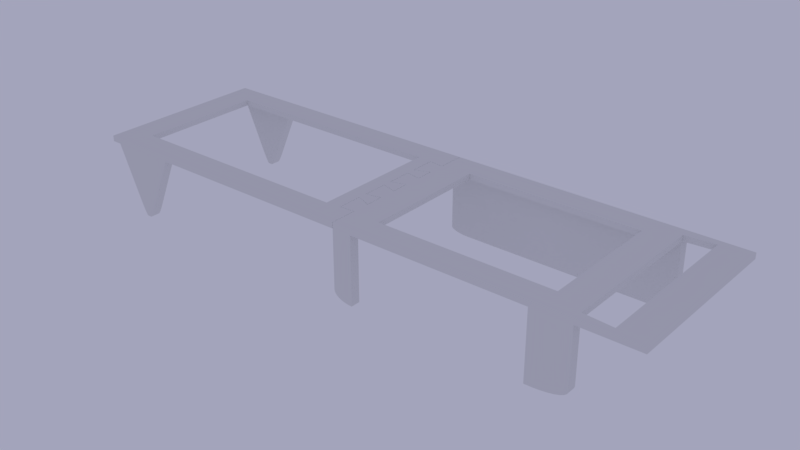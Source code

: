 # Source: ubxlib_stand_narrow.blend  (saved by Blender 2.79.0; exported with 4.5.12 LTS)
import bpy
from mathutils import Matrix  # noqa: F401  (used for matrix-valued properties, if any)

bpy.ops.wm.read_factory_settings(use_empty=True)
scene = bpy.context.scene
scene.name = 'Scene'

# ---- collections
col_collection_1 = bpy.data.collections.new('Collection 1'); scene.collection.children.link(col_collection_1)

# ---- world
world_world = bpy.data.worlds.new('World'); scene.world = world_world
world_world.color = (0.3686, 0.3726, 0.4969)
world_world.use_sun_shadow = False
world_world.sun_shadow_jitter_overblur = 0.0
world_world.cycles.sampling_method = 'MANUAL'

# ---- meshes
me_plane_002 = bpy.data.meshes.new('Plane.002')
me_plane_002.from_pydata([(-0.1007, 0.4333, 0.0), (-0.1007, -0.4333, 0.0), (-0.9007, 0.4333, 0.0), (-0.9007, -0.4333, 0.0), (-0.734, 0.6, 0.0), (-1.001, 0.6, 0.0), (-0.9673, 0.6, 0.0), (-1.001, -0.6, 0.0), (-0.734, -0.6, 0.0), (-0.9673, -0.6, 0.0), (-0.734, 0.5333, 0.0), (-0.734, -0.5333, 0.0), (-1.001, 0.5333, 0.0), (-1.001, -0.5333, 0.0), (-0.9673, 0.5333, 0.0), (-0.9673, -0.5333, 0.0), (-0.1007, 0.4333, 3.0), (-0.1007, -0.4333, 3.0), (-0.9007, 0.4333, 3.0), (-0.9007, -0.4333, 3.0), (-1.001, 0.6, 3.0), (-1.001, -0.6, 3.0), (-1.001, 0.5333, 3.0), (-1.001, -0.5333, 3.0), (-0.8167, -0.5333, -28.0), (-0.8427, -0.5333, -35.0), (-0.8199, -0.5333, -29.1), (-0.8233, -0.5333, -30.16), (-0.8266, -0.5333, -31.18), (-0.8298, -0.5333, -32.11), (-0.8328, -0.5333, -32.95), (-0.8356, -0.5333, -33.66), (-0.838, -0.5333, -34.24), (-0.84, -0.5333, -34.66), (-0.8416, -0.5333, -34.91), (-0.8427, 0.5333, -35.0), (-0.8167, 0.5333, -28.0), (-0.8416, 0.5333, -34.91), (-0.84, 0.5333, -34.66), (-0.838, 0.5333, -34.24), (-0.8356, 0.5333, -33.66), (-0.8328, 0.5333, -32.95), (-0.8298, 0.5333, -32.11), (-0.8266, 0.5333, -31.18), (-0.8233, 0.5333, -30.16), (-0.8199, 0.5333, -29.1), (-0.8167, 0.6, -28.0), (-0.8427, 0.6, -35.0), (-0.8199, 0.6, -29.1), (-0.8233, 0.6, -30.16), (-0.8266, 0.6, -31.18), (-0.8298, 0.6, -32.11), (-0.8328, 0.6, -32.95), (-0.8356, 0.6, -33.66), (-0.838, 0.6, -34.24), (-0.84, 0.6, -34.66), (-0.8416, 0.6, -34.91), (-0.8427, -0.6, -35.0), (-0.8167, -0.6, -28.0), (-0.8416, -0.6, -34.91), (-0.84, -0.6, -34.66), (-0.838, -0.6, -34.24), (-0.8356, -0.6, -33.66), (-0.8328, -0.6, -32.95), (-0.8298, -0.6, -32.11), (-0.8266, -0.6, -31.18), (-0.8233, -0.6, -30.16), (-0.8199, -0.6, -29.1), (-0.8847, -0.6, -28.0), (-0.8587, -0.6, -35.0), (-0.8814, -0.6, -29.1), (-0.878, -0.6, -30.16), (-0.8747, -0.6, -31.18), (-0.8715, -0.6, -32.11), (-0.8685, -0.6, -32.95), (-0.8657, -0.6, -33.66), (-0.8633, -0.6, -34.24), (-0.8613, -0.6, -34.66), (-0.8597, -0.6, -34.91), (-0.8587, 0.6, -35.0), (-0.8847, 0.6, -28.0), (-0.8597, 0.6, -34.91), (-0.8613, 0.6, -34.66), (-0.8633, 0.6, -34.24), (-0.8657, 0.6, -33.66), (-0.8685, 0.6, -32.95), (-0.8715, 0.6, -32.11), (-0.8747, 0.6, -31.18), (-0.878, 0.6, -30.16), (-0.8814, 0.6, -29.1), (-0.8847, 0.5333, -28.0), (-0.8587, 0.5333, -35.0), (-0.8814, 0.5333, -29.1), (-0.878, 0.5333, -30.16), (-0.8747, 0.5333, -31.18), (-0.8715, 0.5333, -32.11), (-0.8685, 0.5333, -32.95), (-0.8657, 0.5333, -33.66), (-0.8633, 0.5333, -34.24), (-0.8613, 0.5333, -34.66), (-0.8597, 0.5333, -34.91), (-0.8587, -0.5333, -35.0), (-0.8847, -0.5333, -28.0), (-0.8597, -0.5333, -34.91), (-0.8613, -0.5333, -34.66), (-0.8633, -0.5333, -34.24), (-0.8657, -0.5333, -33.66), (-0.8685, -0.5333, -32.95), (-0.8715, -0.5333, -32.11), (-0.8747, -0.5333, -31.18), (-0.878, -0.5333, -30.16), (-0.8814, -0.5333, -29.1), (-0.0006735, -0.6, 0.0), (-0.0006735, -0.6, 3.0), (-0.0006735, 0.6, 0.0), (-0.0006735, 0.6, 3.0), (-0.0006735, 0.4148, 0.0), (-0.0006735, 0.2963, 0.0), (-0.0006735, 0.1778, 0.0), (-0.0006735, -0.05926, 0.0), (-0.0006735, -0.1778, 0.0), (-0.0006735, -0.2963, 0.0), (-0.0006735, -0.4148, 0.0), (-0.05067, 0.4833, 0.0), (-0.05067, -0.4833, 0.0), (-0.05067, 0.4265, 0.0), (-0.05067, 0.2559, 0.0), (-0.05067, 0.199, 0.0), (-0.05067, -0.02843, 0.0), (-0.05067, -0.199, 0.0), (-0.05067, -0.2559, 0.0), (-0.05067, -0.4265, 0.0), (-0.0006735, 0.2963, 3.0), (-0.0006735, 0.1778, 3.0), (-0.0006735, -0.05926, 3.0), (-0.0006735, -0.1778, 3.0), (-0.0006735, -0.2963, 3.0), (-0.0006735, -0.4148, 3.0), (-0.05067, 0.4265, 3.0), (-0.05067, 0.2559, 3.0), (-0.05067, 0.199, 3.0), (-0.05067, 0.0271, 3.0), (-0.05067, -0.02843, 3.0), (-0.05067, -0.199, 3.0), (-0.05067, -0.2559, 3.0), (-0.05067, -0.4265, 3.0), (-0.0006735, 0.4333, 3.0), (-0.0006735, -0.4333, 3.0), (-0.0006735, 0.05793, 0.0), (-0.0006735, 0.05793, 3.0), (-0.05067, 0.0271, 0.0), (-0.0006735, -0.5333, 0.0), (-0.0006735, 0.5333, 0.0), (-0.0006735, 0.4148, 3.0)], [], [(11, 151, 112, 8), (14, 12, 5, 6), (9, 15, 102, 68), (4, 114, 152, 10), (69, 101, 25, 57), (7, 13, 15, 9), (35, 91, 79, 47), (58, 24, 11, 8), (90, 14, 6, 80), (4, 46, 48, 49, 50, 51, 52, 53, 54, 55, 56, 47, 79, 81, 82, 83, 84, 85, 86, 87, 88, 89, 80, 6), (10, 14, 90, 92, 93, 94, 95, 96, 97, 98, 99, 100, 91, 35, 37, 38, 39, 40, 41, 42, 43, 44, 45, 36), (10, 36, 46, 4), (8, 9, 68, 70, 71, 72, 73, 74, 75, 76, 77, 78, 69, 57, 59, 60, 61, 62, 63, 64, 65, 66, 67, 58), (3, 1, 124, 151, 11, 15, 13), (2, 3, 13, 12), (0, 2, 12, 14, 10, 152, 123), (13, 7, 21, 23), (5, 12, 22, 20), (12, 13, 23, 22), (0, 1, 17, 16), (3, 2, 18, 19), (2, 0, 16, 18), (1, 3, 19, 17), (23, 19, 18, 22), (35, 47, 56, 37), (37, 56, 55, 38), (38, 55, 54, 39), (39, 54, 53, 40), (40, 53, 52, 41), (41, 52, 51, 42), (42, 51, 50, 43), (43, 50, 49, 44), (44, 49, 48, 45), (45, 48, 46, 36), (90, 80, 89, 92), (92, 89, 88, 93), (93, 88, 87, 94), (94, 87, 86, 95), (95, 86, 85, 96), (96, 85, 84, 97), (97, 84, 83, 98), (98, 83, 82, 99), (99, 82, 81, 100), (100, 81, 79, 91), (101, 69, 78, 103), (103, 78, 77, 104), (104, 77, 76, 105), (105, 76, 75, 106), (106, 75, 74, 107), (107, 74, 73, 108), (108, 73, 72, 109), (109, 72, 71, 110), (110, 71, 70, 111), (111, 70, 68, 102), (24, 58, 67, 26), (26, 67, 66, 27), (27, 66, 65, 28), (28, 65, 64, 29), (29, 64, 63, 30), (30, 63, 62, 31), (31, 62, 61, 32), (32, 61, 60, 33), (33, 60, 59, 34), (34, 59, 57, 25), (11, 24, 26, 27, 28, 29, 30, 31, 32, 33, 34, 25, 101, 103, 104, 105, 106, 107, 108, 109, 110, 111, 102, 15), (117, 126, 139, 132), (121, 136, 144, 130), (120, 129, 143, 135), (119, 134, 142, 128), (118, 133, 140, 127), (138, 146, 16), (116, 125, 123, 152), (0, 123, 125), (124, 1, 131), (151, 124, 131, 122), (119, 148, 149, 134), (137, 145, 147), (145, 17, 147), (153, 146, 138), (132, 133, 118, 117), (149, 148, 150, 141), (120, 135, 136, 121), (116, 153, 138, 125), (114, 115, 146, 153, 116, 152), (127, 126, 117, 118), (140, 133, 132, 139), (125, 138, 139, 126), (150, 148, 119, 128), (141, 142, 134, 149), (144, 136, 135, 143), (144, 145, 131, 130), (122, 131, 145, 137), (151, 122, 137, 147, 113, 112), (130, 129, 120, 121), (129, 128, 142, 143), (140, 141, 150, 127), (1, 0, 125, 126, 127, 150, 128, 129, 130, 131), (17, 145, 144, 143, 142, 141, 140, 139, 138, 16), (5, 20, 115, 114, 4, 6), (20, 22, 18, 16, 146, 115), (21, 113, 147, 17, 19, 23), (7, 9, 8, 112, 113, 21)])
me_plane_002.use_remesh_preserve_volume = False
me_plane_002.use_remesh_preserve_attributes = False
me_plane_002.use_mirror_vertex_groups = False
me_plane_002.update()
me_plane = bpy.data.meshes.new('Plane')
me_plane.from_pydata([(0.8, 0.5333, 0.0), (0.8, -0.5333, 0.0), (-6.835e-06, 0.6, 0.0), (0.9, 0.5497, 0.0), (0.9, -0.5497, 0.0), (-6.835e-06, -0.6, 0.0), (1.0, -0.6, 0.0), (1.0, 0.6, 0.0), (0.8, -0.6, 0.0), (0.8, 0.6, 0.0), (0.09999, 0.4333, 0.0), (0.09999, -0.4333, 0.0), (-6.835e-06, 0.5333, 0.0), (0.7, 0.4333, 0.0), (-6.835e-06, -0.5333, 0.0), (0.7, -0.4333, 0.0), (0.8, 0.5333, 3.0), (0.9, 0.5497, 3.0), (0.9, -0.5497, 3.0), (1.0, -0.6, 3.0), (1.0, 0.6, 3.0), (0.09999, 0.4333, 3.0), (0.09999, -0.4333, 3.0), (0.8, -0.5333, 3.0), (0.7, 0.4333, 3.0), (0.7, -0.4333, 3.0), (0.8, 0.6, -32.2), (0.736, 0.6, -35.0), (0.7992, 0.6, -32.64), (0.7969, 0.6, -33.07), (0.793, 0.6, -33.47), (0.7878, 0.6, -33.85), (0.7812, 0.6, -34.18), (0.7736, 0.6, -34.47), (0.765, 0.6, -34.69), (0.7558, 0.6, -34.86), (0.746, 0.6, -34.97), (0.736, 0.5333, -35.0), (0.8, 0.5333, -32.2), (0.746, 0.5333, -34.97), (0.7558, 0.5333, -34.86), (0.765, 0.5333, -34.69), (0.7736, 0.5333, -34.47), (0.7812, 0.5333, -34.18), (0.7878, 0.5333, -33.85), (0.793, 0.5333, -33.47), (0.7969, 0.5333, -33.07), (0.7992, 0.5333, -32.64), (0.06399, 0.6, -35.0), (-6.835e-06, 0.6, -32.2), (0.05398, 0.6, -34.97), (0.04422, 0.6, -34.86), (0.03494, 0.6, -34.69), (0.02637, 0.6, -34.47), (0.01874, 0.6, -34.18), (0.01222, 0.6, -33.85), (0.006969, 0.6, -33.47), (0.003126, 0.6, -33.07), (0.0007811, 0.6, -32.64), (-6.835e-06, 0.5333, -32.2), (0.06399, 0.5333, -35.0), (0.0007811, 0.5333, -32.64), (0.003126, 0.5333, -33.07), (0.006969, 0.5333, -33.47), (0.01222, 0.5333, -33.85), (0.01874, 0.5333, -34.18), (0.02637, 0.5333, -34.47), (0.03494, 0.5333, -34.69), (0.04422, 0.5333, -34.86), (0.05398, 0.5333, -34.97), (-6.835e-06, 0.05975, 0.0), (-0.05001, 0.02843, 0.0), (-6.835e-06, 0.4132, 3.0), (-6.835e-06, 0.05975, 3.0), (-0.05001, -0.2572, 0.0), (-6.835e-06, -0.298, 0.0), (-6.835e-06, -0.298, 3.0), (-6.835e-06, 0.2984, 0.0), (-6.835e-06, 0.2984, 3.0), (-0.05001, 0.2572, 0.0), (-0.05001, 0.2572, 3.0), (-0.05001, -0.02976, 0.0), (-0.05001, -0.1977, 0.0), (-0.05001, -0.02976, 3.0), (-0.05001, -0.1977, 3.0), (-6.835e-06, -0.176, 0.0), (-6.835e-06, -0.176, 3.0), (-6.835e-06, -0.06121, 0.0), (-6.835e-06, -0.06121, 3.0), (-6.835e-06, 0.1761, 0.0), (-0.05001, 0.1977, 0.0), (-6.835e-06, 0.1761, 3.0), (-0.05001, 0.1977, 3.0), (-6.835e-06, -0.4132, 0.0), (-6.833e-06, -0.6, 3.0), (-6.825e-06, 0.6, 3.0), (-6.835e-06, 0.4132, 0.0), (-6.835e-06, -0.4148, 3.0), (-6.832e-06, 0.4333, 3.0), (-6.84e-06, -0.4333, 3.0), (-6.835e-06, -0.4132, 3.0), (-0.05001, -0.4251, 0.0), (-0.05001, -0.4251, 3.0), (-0.05001, 0.4251, 0.0), (-0.05001, 0.4251, 3.0), (-0.05001, 0.02843, 3.0), (-0.05001, -0.2572, 3.0), (0.6666, -0.5333, -35.0), (0.06668, -0.5333, -35.0), (0.6666, -0.6, -35.0), (0.06668, -0.6, -35.0), (0.6666, -0.5333, 0.0), (0.06668, -0.5333, 0.0), (0.6666, -0.6, 0.0), (0.06668, -0.6, 0.0), (0.06668, -0.5333, -35.0), (-6.835e-06, -0.5333, -30.0), (0.05367, -0.5333, -34.9), (0.04116, -0.5333, -34.62), (0.02963, -0.5333, -34.16), (0.01953, -0.5333, -33.54), (0.01123, -0.5333, -32.78), (0.00507, -0.5333, -31.91), (0.001275, -0.5333, -30.98), (-6.835e-06, -0.6, -30.0), (0.06668, -0.6, -35.0), (0.001275, -0.6, -30.98), (0.00507, -0.6, -31.91), (0.01123, -0.6, -32.78), (0.01953, -0.6, -33.54), (0.02963, -0.6, -34.16), (0.04116, -0.6, -34.62), (0.05367, -0.6, -34.9), (0.8, -0.5333, -30.0), (0.6666, -0.5333, -35.0), (0.7974, -0.5333, -30.98), (0.7898, -0.5333, -31.91), (0.7775, -0.5333, -32.78), (0.7609, -0.5333, -33.54), (0.7407, -0.5333, -34.16), (0.7177, -0.5333, -34.62), (0.6926, -0.5333, -34.9), (0.6666, -0.6, -35.0), (0.8, -0.6, -30.0), (0.6926, -0.6, -34.9), (0.7177, -0.6, -34.62), (0.7407, -0.6, -34.16), (0.7609, -0.6, -33.54), (0.7775, -0.6, -32.78), (0.7898, -0.6, -31.91), (0.7974, -0.6, -30.98)], [], [(2, 59, 12), (58, 49, 28), (114, 110, 108, 112), (47, 38, 61), (142, 109, 107, 134), (14, 112, 108, 115, 117, 118, 119, 120, 121, 122, 123, 116), (27, 60, 48), (1, 4, 8), (17, 0, 3), (10, 0, 13), (15, 14, 11), (11, 25, 15), (10, 22, 11), (16, 24, 25), (15, 24, 13), (23, 4, 1), (17, 19, 20), (15, 0, 1), (13, 21, 10), (38, 28, 26), (47, 29, 28), (46, 30, 29), (45, 31, 30), (44, 32, 31), (43, 33, 32), (42, 34, 33), (41, 35, 34), (40, 36, 35), (39, 27, 36), (60, 50, 48), (69, 51, 50), (68, 52, 51), (67, 53, 52), (66, 54, 53), (65, 55, 54), (64, 56, 55), (63, 57, 56), (62, 58, 57), (61, 49, 58), (0, 26, 9), (23, 16, 25), (4, 17, 3), (73, 71, 70), (12, 10, 96), (93, 11, 14), (70, 89, 10), (88, 22, 73), (101, 100, 102), (21, 98, 72), (22, 97, 99), (76, 74, 106), (80, 77, 78), (72, 103, 104), (82, 86, 84), (83, 87, 81), (92, 89, 90), (106, 101, 102), (83, 82, 84), (105, 90, 71), (104, 79, 80), (77, 103, 96), (78, 104, 80), (87, 82, 81), (90, 70, 71), (92, 73, 91), (88, 84, 86), (75, 101, 74), (102, 76, 106), (94, 99, 5), (73, 87, 88), (77, 91, 78), (86, 75, 76), (2, 49, 59), (49, 2, 9), (9, 26, 49), (26, 28, 49), (28, 29, 57), (29, 30, 57), (30, 31, 55), (31, 32, 55), (32, 33, 53), (33, 34, 53), (34, 35, 51), (35, 36, 51), (36, 27, 48), (48, 50, 36), (50, 51, 36), (51, 52, 34), (52, 53, 34), (53, 54, 32), (54, 55, 32), (55, 56, 30), (56, 57, 30), (57, 58, 28), (14, 116, 124, 5), (38, 0, 12), (12, 59, 38), (59, 61, 38), (61, 62, 46), (62, 63, 46), (63, 64, 44), (64, 65, 44), (65, 66, 42), (66, 67, 42), (67, 68, 40), (68, 69, 40), (69, 60, 37), (37, 39, 69), (39, 40, 69), (40, 41, 67), (41, 42, 67), (42, 43, 65), (43, 44, 65), (44, 45, 63), (45, 46, 63), (46, 47, 61), (114, 5, 124, 126, 127, 128, 129, 130, 131, 132, 125, 110), (27, 37, 60), (10, 12, 0), (15, 1, 111, 112, 14), (11, 22, 25), (7, 20, 19), (10, 21, 22), (15, 25, 24), (23, 18, 4), (17, 18, 19), (15, 13, 0), (13, 24, 21), (22, 99, 94), (95, 98, 21), (38, 47, 28), (47, 46, 29), (46, 45, 30), (45, 44, 31), (44, 43, 32), (43, 42, 33), (42, 41, 34), (41, 40, 35), (40, 39, 36), (39, 37, 27), (60, 69, 50), (69, 68, 51), (68, 67, 52), (67, 66, 53), (66, 65, 54), (65, 64, 55), (64, 63, 56), (63, 62, 57), (62, 61, 58), (61, 59, 49), (0, 38, 26), (4, 18, 17), (9, 3, 0), (73, 105, 71), (10, 11, 70), (11, 93, 75), (75, 85, 11), (11, 85, 87), (87, 70, 11), (77, 96, 10), (89, 77, 10), (100, 97, 22), (22, 21, 73), (100, 22, 76), (21, 72, 78), (21, 78, 91), (76, 22, 86), (86, 22, 88), (21, 91, 73), (101, 93, 100), (76, 75, 74), (80, 79, 77), (72, 96, 103), (82, 85, 86), (83, 88, 87), (92, 91, 89), (106, 74, 101), (83, 81, 82), (105, 92, 90), (104, 103, 79), (2, 12, 98), (12, 96, 98), (96, 72, 98), (98, 95, 2), (77, 79, 103), (78, 72, 104), (87, 85, 82), (90, 89, 70), (92, 105, 73), (88, 83, 84), (75, 93, 101), (102, 100, 76), (100, 93, 97), (93, 14, 99), (97, 93, 99), (14, 5, 99), (73, 70, 87), (77, 89, 91), (86, 85, 75), (0, 17, 16), (2, 95, 20, 7, 9), (23, 25, 22, 94, 19, 18), (5, 114, 113, 8, 6, 19, 94), (7, 19, 6), (9, 7, 6, 8, 4, 3), (16, 17, 20, 95, 21, 24), (1, 0, 16, 23), (109, 113, 111, 107), (1, 133, 135, 136, 137, 138, 139, 140, 141, 134, 107, 111), (8, 143, 133, 1), (8, 113, 109, 142, 144, 145, 146, 147, 148, 149, 150, 143), (114, 112, 111, 113), (124, 116, 123, 126), (126, 123, 122, 127), (127, 122, 121, 128), (128, 121, 120, 129), (129, 120, 119, 130), (130, 119, 118, 131), (131, 118, 117, 132), (132, 117, 115, 125), (133, 143, 150, 135), (135, 150, 149, 136), (136, 149, 148, 137), (137, 148, 147, 138), (138, 147, 146, 139), (139, 146, 145, 140), (140, 145, 144, 141), (141, 144, 142, 134), (125, 115, 108, 110)])
me_plane.use_remesh_preserve_volume = False
me_plane.use_remesh_preserve_attributes = False
me_plane.use_mirror_vertex_groups = False
me_plane.update()

# ---- objects
ob_extpartnarrow = bpy.data.objects.new('ExtPartNarrow', me_plane_002)
ob_pipartnarrow = bpy.data.objects.new('PiPartNarrow', me_plane)

# ---- transforms, parenting, visibility, modifiers, constraints
ob_extpartnarrow.location = (0.0, 0.0, 0.0)
ob_extpartnarrow.scale = (150.0, 75.0, 1.0)
ob_extpartnarrow.lineart.crease_threshold = 0.0
ob_pipartnarrow.location = (0.0, 0.0, 0.0)
ob_pipartnarrow.scale = (150.0, 75.0, 1.0)
ob_pipartnarrow.lineart.crease_threshold = 0.0

# ---- collection membership
col_collection_1.objects.link(ob_extpartnarrow)
col_collection_1.objects.link(ob_pipartnarrow)

# ---- scene / render settings (as saved in the file)
scene.frame_start = 1; scene.frame_end = 800; scene.frame_set(66)
scene.render.engine = 'BLENDER_EEVEE_NEXT'
scene.render.image_settings.file_format = 'FFMPEG'
scene.render.resolution_percentage = 50
scene.render.fps = 25
scene.render.dither_intensity = 0.0
scene.cycles.use_denoising = False
scene.cycles.samples = 128
scene.cycles.sampling_pattern = 'TABULATED_SOBOL'
scene.cycles.use_adaptive_sampling = False
scene.cycles.use_light_tree = False
scene.cycles.blur_glossy = 0.0
scene.cycles.sample_clamp_indirect = 0.0
scene.view_settings.view_transform = 'Standard'
bpy.context.view_layer.update()

# ---- added for rendering (the .blend has no active camera): camera
cam_auto = bpy.data.cameras.new('AutoCamera')
cam_auto.lens = 50.0
cam_auto.sensor_width = 36.0
cam_auto.clip_end = 5124.61
ob_auto_camera = bpy.data.objects.new('AutoCamera', cam_auto)
scene.collection.objects.link(ob_auto_camera)
ob_auto_camera.location = (291.952, -350.402, 217.602)
ob_auto_camera.rotation_euler = (1.09748, -7.21219e-08, 0.694738)
scene.camera = ob_auto_camera
bpy.context.view_layer.update()
